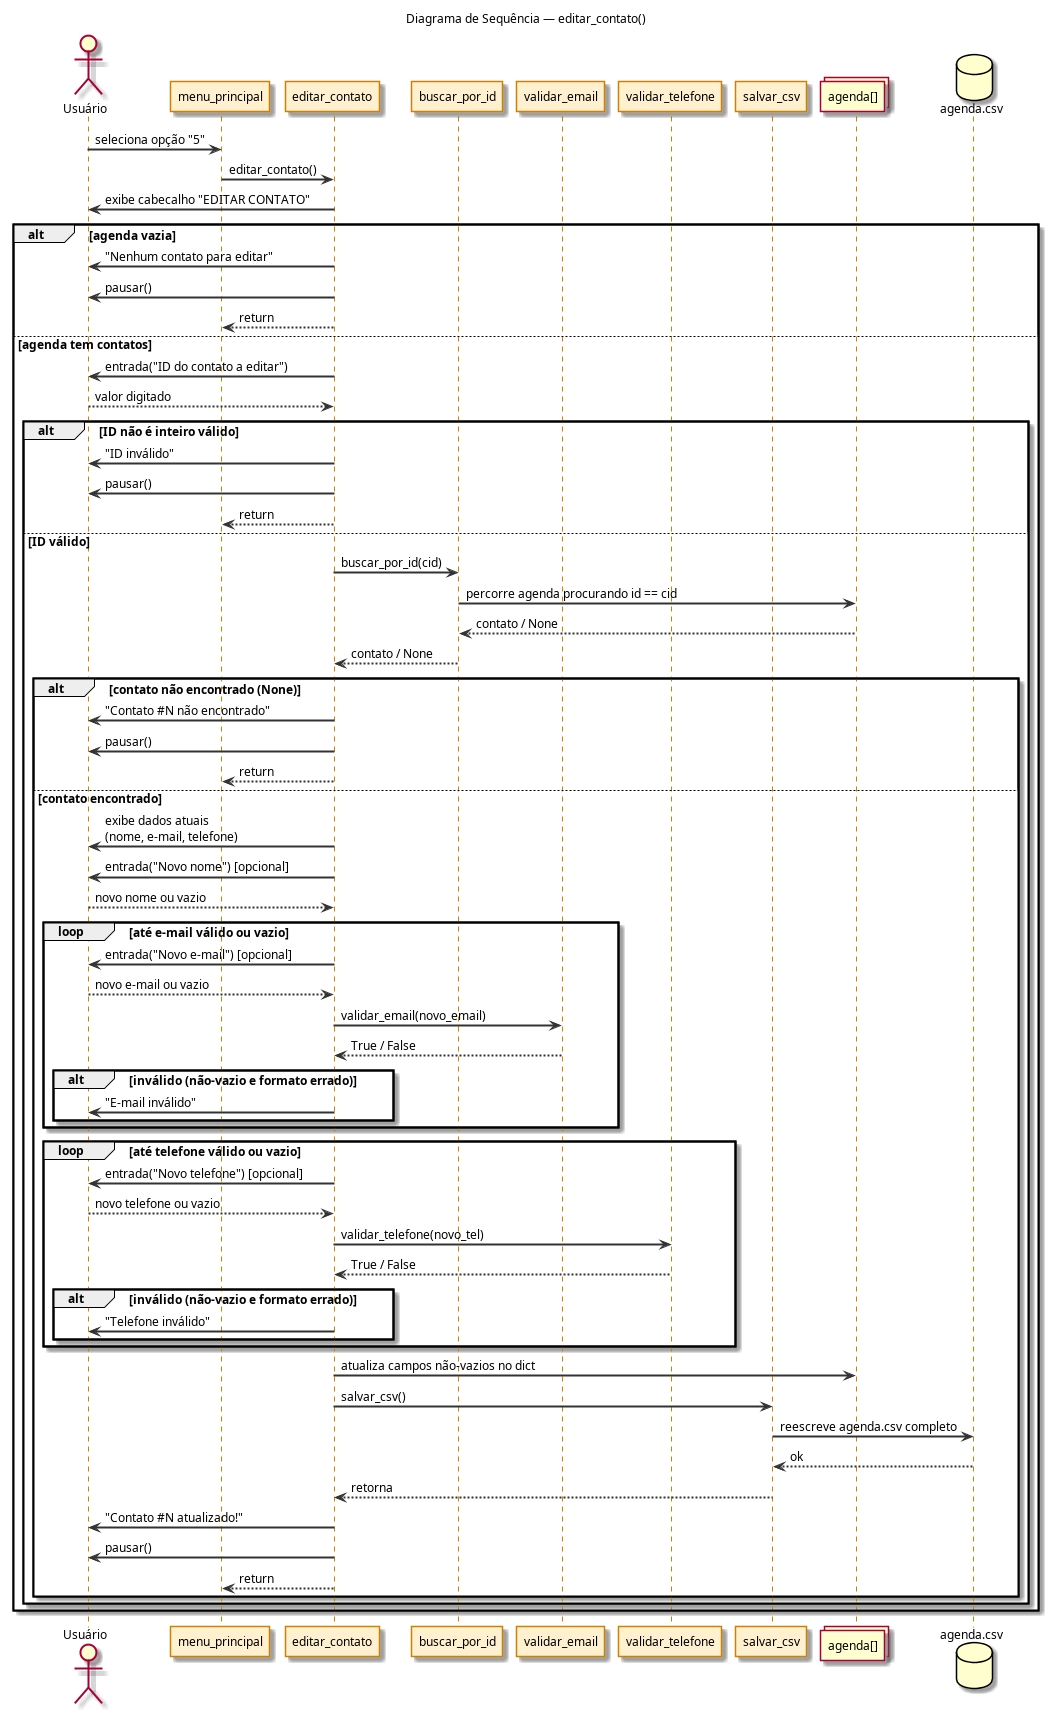

The diagram above was rendered by PlantUML. Its source (embedded in the PNG):
@startuml 09_sequencia_editar
title Diagrama de Sequência — editar_contato()

skinparam sequenceArrowThickness 2
skinparam sequenceParticipantBorderColor #D08000
skinparam sequenceParticipantBackgroundColor #FFF0D0
skinparam sequenceLifeLineBorderColor #D08000
skinparam ArrowColor #333333
skinparam defaultFontSize 12

actor       "Usuário"          as U
participant "menu_principal"   as MENU
participant "editar_contato"   as ET
participant "buscar_por_id"    as BPI
participant "validar_email"    as VE
participant "validar_telefone" as VT
participant "salvar_csv"       as SCSV
collections "agenda[]"         as LISTA
database    "agenda.csv"       as CSV

U -> MENU : seleciona opção "5"
MENU -> ET : editar_contato()
ET -> U    : exibe cabecalho "EDITAR CONTATO"

alt agenda vazia
    ET -> U    : "Nenhum contato para editar"
    ET -> U    : pausar()
    ET --> MENU : return
else agenda tem contatos
    ET -> U    : entrada("ID do contato a editar")
    U --> ET   : valor digitado

    alt ID não é inteiro válido
        ET -> U    : "ID inválido"
        ET -> U    : pausar()
        ET --> MENU : return
    else ID válido
        ET -> BPI  : buscar_por_id(cid)
        BPI -> LISTA : percorre agenda procurando id == cid
        LISTA --> BPI : contato / None
        BPI --> ET : contato / None

        alt contato não encontrado (None)
            ET -> U    : "Contato #N não encontrado"
            ET -> U    : pausar()
            ET --> MENU : return
        else contato encontrado
            ET -> U    : exibe dados atuais\n(nome, e-mail, telefone)
            ET -> U    : entrada("Novo nome") [opcional]
            U --> ET   : novo nome ou vazio

            loop até e-mail válido ou vazio
                ET -> U    : entrada("Novo e-mail") [opcional]
                U --> ET   : novo e-mail ou vazio
                ET -> VE   : validar_email(novo_email)
                VE --> ET  : True / False
                alt inválido (não-vazio e formato errado)
                    ET -> U : "E-mail inválido"
                end
            end

            loop até telefone válido ou vazio
                ET -> U    : entrada("Novo telefone") [opcional]
                U --> ET   : novo telefone ou vazio
                ET -> VT   : validar_telefone(novo_tel)
                VT --> ET  : True / False
                alt inválido (não-vazio e formato errado)
                    ET -> U : "Telefone inválido"
                end
            end

            ET -> LISTA : atualiza campos não-vazios no dict
            ET -> SCSV  : salvar_csv()
            SCSV -> CSV : reescreve agenda.csv completo
            CSV --> SCSV : ok
            SCSV --> ET : retorna

            ET -> U     : "Contato #N atualizado!"
            ET -> U     : pausar()
            ET --> MENU : return
        end
    end
end
@enduml